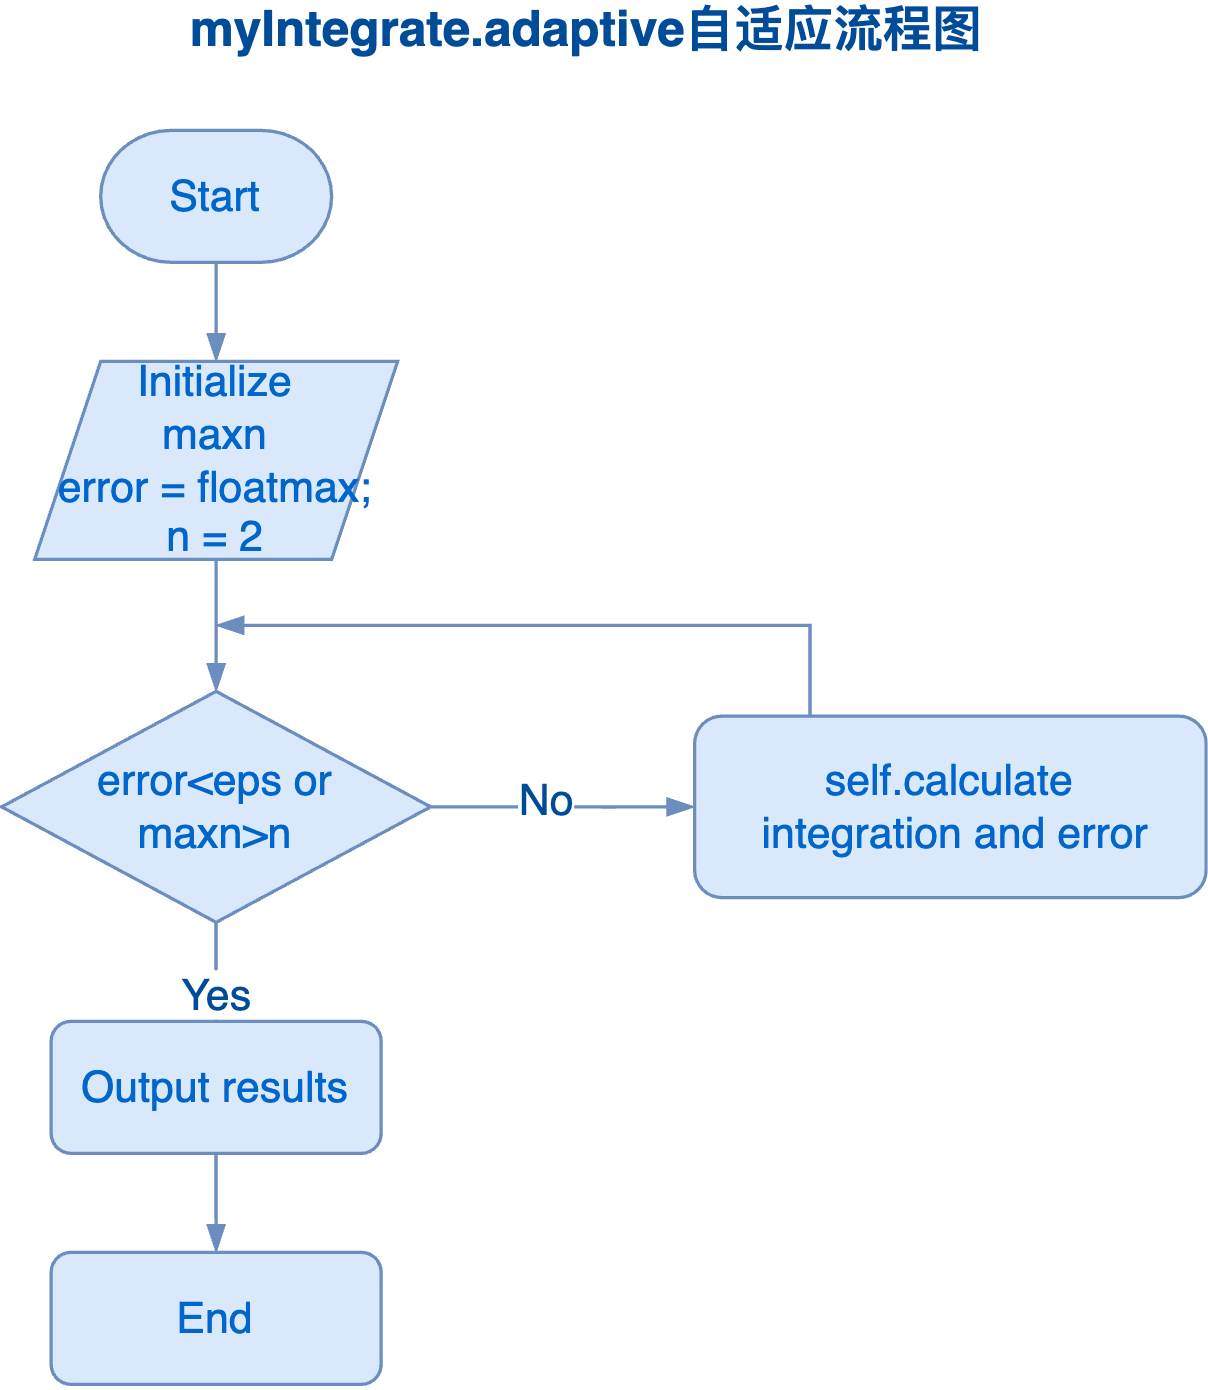

The diagram above was exported from draw.io. Its source (the exported page's mxGraphModel, read from the mxfile embedded in the PNG):
<mxGraphModel dx="-4" dy="590" grid="1" gridSize="10" guides="1" tooltips="1" connect="1" arrows="1" fold="1" page="1" pageScale="1" pageWidth="827" pageHeight="1169" math="0" shadow="0">
  <root>
    <mxCell id="0" />
    <mxCell id="1" parent="0" />
    <mxCell id="3xDQxOGBfOJt9F5zYW6c-6" style="edgeStyle=orthogonalEdgeStyle;rounded=0;orthogonalLoop=1;jettySize=auto;html=1;exitX=0.5;exitY=1;exitDx=0;exitDy=0;exitPerimeter=0;entryX=0.5;entryY=0;entryDx=0;entryDy=0;fontColor=#004C99;fillColor=#dae8fc;endArrow=blockThin;endFill=1;strokeColor=#6C8EBF;" edge="1" parent="1" source="3xDQxOGBfOJt9F5zYW6c-7" target="3xDQxOGBfOJt9F5zYW6c-9">
      <mxGeometry relative="1" as="geometry" />
    </mxCell>
    <mxCell id="3xDQxOGBfOJt9F5zYW6c-7" value="&lt;font color=&quot;#0066cc&quot;&gt;&lt;span style=&quot;font-size: 10px&quot;&gt;Start&lt;/span&gt;&lt;/font&gt;" style="strokeWidth=1;html=1;shape=mxgraph.flowchart.terminator;whiteSpace=wrap;fillColor=#dae8fc;strokeColor=#6c8ebf;" vertex="1" parent="1">
      <mxGeometry x="870" y="130" width="70" height="40" as="geometry" />
    </mxCell>
    <mxCell id="3xDQxOGBfOJt9F5zYW6c-8" style="edgeStyle=orthogonalEdgeStyle;rounded=0;orthogonalLoop=1;jettySize=auto;html=1;exitX=0.5;exitY=1;exitDx=0;exitDy=0;entryX=0.5;entryY=0;entryDx=0;entryDy=0;entryPerimeter=0;endArrow=blockThin;endFill=1;fontColor=#004C99;fillColor=#dae8fc;strokeColor=#6C8EBF;" edge="1" parent="1" source="3xDQxOGBfOJt9F5zYW6c-9" target="3xDQxOGBfOJt9F5zYW6c-14">
      <mxGeometry relative="1" as="geometry" />
    </mxCell>
    <mxCell id="3xDQxOGBfOJt9F5zYW6c-9" value="&lt;font color=&quot;#0066cc&quot;&gt;&lt;span style=&quot;font-size: 10px&quot;&gt;Initialize&lt;/span&gt;&lt;br&gt;&lt;span style=&quot;font-size: 10px&quot;&gt;maxn&lt;/span&gt;&lt;br&gt;&lt;span style=&quot;font-size: 10px&quot;&gt;error = floatmax;&lt;/span&gt;&lt;br&gt;&lt;span style=&quot;font-size: 10px&quot;&gt;n = 2&lt;/span&gt;&lt;br&gt;&lt;/font&gt;" style="shape=parallelogram;perimeter=parallelogramPerimeter;whiteSpace=wrap;html=1;fixedSize=1;strokeWidth=1;fillColor=#dae8fc;strokeColor=#6c8ebf;fontColor=#004C99;" vertex="1" parent="1">
      <mxGeometry x="850" y="200" width="110" height="60" as="geometry" />
    </mxCell>
    <mxCell id="3xDQxOGBfOJt9F5zYW6c-10" style="edgeStyle=orthogonalEdgeStyle;rounded=0;orthogonalLoop=1;jettySize=auto;html=1;exitX=1;exitY=0.5;exitDx=0;exitDy=0;exitPerimeter=0;entryX=0;entryY=0.5;entryDx=0;entryDy=0;endArrow=blockThin;endFill=1;fontColor=#004C99;fillColor=#dae8fc;strokeColor=#6c8ebf;" edge="1" parent="1" source="3xDQxOGBfOJt9F5zYW6c-14" target="3xDQxOGBfOJt9F5zYW6c-16">
      <mxGeometry relative="1" as="geometry">
        <Array as="points">
          <mxPoint x="1025" y="335" />
        </Array>
      </mxGeometry>
    </mxCell>
    <mxCell id="3xDQxOGBfOJt9F5zYW6c-11" value="No" style="edgeLabel;html=1;align=center;verticalAlign=middle;resizable=0;points=[];fontColor=#004C99;" vertex="1" connectable="0" parent="3xDQxOGBfOJt9F5zYW6c-10">
      <mxGeometry x="-0.1388" relative="1" as="geometry">
        <mxPoint y="-2" as="offset" />
      </mxGeometry>
    </mxCell>
    <mxCell id="3xDQxOGBfOJt9F5zYW6c-12" style="edgeStyle=orthogonalEdgeStyle;rounded=0;orthogonalLoop=1;jettySize=auto;html=1;entryX=0.5;entryY=0;entryDx=0;entryDy=0;endArrow=blockThin;endFill=1;strokeColor=#6C8EBF;fontColor=#004C99;" edge="1" parent="1" source="3xDQxOGBfOJt9F5zYW6c-14" target="3xDQxOGBfOJt9F5zYW6c-18">
      <mxGeometry relative="1" as="geometry" />
    </mxCell>
    <mxCell id="3xDQxOGBfOJt9F5zYW6c-13" value="Yes" style="edgeLabel;html=1;align=center;verticalAlign=middle;resizable=0;points=[];fontColor=#004C99;" vertex="1" connectable="0" parent="3xDQxOGBfOJt9F5zYW6c-12">
      <mxGeometry x="-0.3" y="-2" relative="1" as="geometry">
        <mxPoint x="2" y="4" as="offset" />
      </mxGeometry>
    </mxCell>
    <mxCell id="3xDQxOGBfOJt9F5zYW6c-14" value="&lt;font color=&quot;#0066cc&quot; style=&quot;font-size: 10px&quot;&gt;error&amp;lt;eps or&lt;br&gt;maxn&amp;gt;n&lt;br&gt;&lt;/font&gt;" style="strokeWidth=1;html=1;shape=mxgraph.flowchart.decision;whiteSpace=wrap;fillColor=#dae8fc;strokeColor=#6c8ebf;" vertex="1" parent="1">
      <mxGeometry x="840" y="300" width="130" height="70" as="geometry" />
    </mxCell>
    <mxCell id="3xDQxOGBfOJt9F5zYW6c-15" style="edgeStyle=orthogonalEdgeStyle;rounded=0;orthogonalLoop=1;jettySize=auto;html=1;endArrow=blockThin;endFill=1;fontColor=#004C99;strokeColor=#6C8EBF;" edge="1" parent="1" source="3xDQxOGBfOJt9F5zYW6c-16">
      <mxGeometry relative="1" as="geometry">
        <mxPoint x="905" y="280" as="targetPoint" />
        <Array as="points">
          <mxPoint x="1085" y="280" />
          <mxPoint x="905" y="280" />
        </Array>
      </mxGeometry>
    </mxCell>
    <mxCell id="3xDQxOGBfOJt9F5zYW6c-16" value="&lt;font&gt;&lt;font color=&quot;#0066cc&quot;&gt;&lt;span style=&quot;font-size: 10px&quot;&gt;self.calculate&lt;br&gt;&amp;nbsp;integration and error&lt;/span&gt;&lt;/font&gt;&lt;br&gt;&lt;/font&gt;" style="rounded=1;whiteSpace=wrap;html=1;strokeWidth=1;fillColor=#dae8fc;strokeColor=#6c8ebf;" vertex="1" parent="1">
      <mxGeometry x="1050" y="307.5" width="155" height="55" as="geometry" />
    </mxCell>
    <mxCell id="3xDQxOGBfOJt9F5zYW6c-17" style="edgeStyle=orthogonalEdgeStyle;rounded=0;orthogonalLoop=1;jettySize=auto;html=1;entryX=0.5;entryY=0;entryDx=0;entryDy=0;endArrow=blockThin;endFill=1;strokeColor=#6C8EBF;fontColor=#004C99;" edge="1" parent="1" source="3xDQxOGBfOJt9F5zYW6c-18" target="3xDQxOGBfOJt9F5zYW6c-19">
      <mxGeometry relative="1" as="geometry" />
    </mxCell>
    <mxCell id="3xDQxOGBfOJt9F5zYW6c-18" value="&lt;font&gt;&lt;font color=&quot;#0066cc&quot;&gt;&lt;span style=&quot;font-size: 10px&quot;&gt;Output results&lt;/span&gt;&lt;/font&gt;&lt;br&gt;&lt;/font&gt;" style="rounded=1;whiteSpace=wrap;html=1;strokeWidth=1;fillColor=#dae8fc;strokeColor=#6c8ebf;" vertex="1" parent="1">
      <mxGeometry x="855" y="400" width="100" height="40" as="geometry" />
    </mxCell>
    <mxCell id="3xDQxOGBfOJt9F5zYW6c-19" value="&lt;font&gt;&lt;font color=&quot;#0066cc&quot;&gt;&lt;span style=&quot;font-size: 10px&quot;&gt;End&lt;/span&gt;&lt;/font&gt;&lt;br&gt;&lt;/font&gt;" style="rounded=1;whiteSpace=wrap;html=1;strokeWidth=1;fillColor=#dae8fc;strokeColor=#6c8ebf;" vertex="1" parent="1">
      <mxGeometry x="855" y="470" width="100" height="40" as="geometry" />
    </mxCell>
    <mxCell id="3xDQxOGBfOJt9F5zYW6c-20" value="&lt;span style=&quot;font-size: 15px;&quot;&gt;&lt;b&gt;myIntegrate.adaptive自适应流程图&lt;/b&gt;&lt;/span&gt;" style="edgeLabel;html=1;align=center;verticalAlign=middle;resizable=0;points=[];fontColor=#004C99;labelBackgroundColor=none;" vertex="1" connectable="0" parent="1">
      <mxGeometry x="1009.9957142857143" y="100" as="geometry">
        <mxPoint x="7" y="-1" as="offset" />
      </mxGeometry>
    </mxCell>
  </root>
</mxGraphModel>